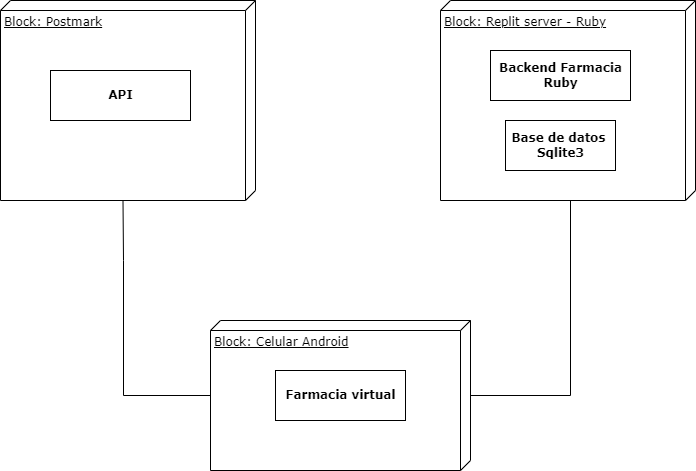

The diagram above was exported from draw.io. Its source (the exported page's mxGraphModel, read from the mxfile embedded in the PNG):
<mxGraphModel dx="1050" dy="596" grid="1" gridSize="10" guides="1" tooltips="1" connect="1" arrows="1" fold="1" page="1" pageScale="1" pageWidth="1100" pageHeight="850" background="none" math="0" shadow="0">
  <root>
    <mxCell id="0" />
    <mxCell id="1" parent="0" />
    <mxCell id="39150e848f15840c-2" value="Block: Replit server - Ruby" style="verticalAlign=top;align=left;spacingTop=8;spacingLeft=2;spacingRight=12;shape=cube;size=10;direction=south;fontStyle=4;html=1;rounded=0;shadow=0;comic=0;labelBackgroundColor=none;strokeWidth=1;fontFamily=Verdana;fontSize=12" parent="1" vertex="1">
      <mxGeometry x="600" y="90" width="255" height="200" as="geometry" />
    </mxCell>
    <mxCell id="39150e848f15840c-3" value="Block: Celular Android" style="verticalAlign=top;align=left;spacingTop=8;spacingLeft=2;spacingRight=12;shape=cube;size=10;direction=south;fontStyle=4;html=1;rounded=0;shadow=0;comic=0;labelBackgroundColor=none;strokeWidth=1;fontFamily=Verdana;fontSize=12" parent="1" vertex="1">
      <mxGeometry x="370" y="410" width="260" height="150" as="geometry" />
    </mxCell>
    <mxCell id="39150e848f15840c-8" value="&lt;b&gt;Backend Farmacia&lt;/b&gt;&lt;div&gt;&lt;b&gt;Ruby&lt;/b&gt;&lt;/div&gt;" style="html=1;rounded=0;shadow=0;comic=0;labelBackgroundColor=none;strokeWidth=1;fontFamily=Verdana;fontSize=12;align=center;" parent="1" vertex="1">
      <mxGeometry x="650" y="140" width="140" height="50" as="geometry" />
    </mxCell>
    <mxCell id="39150e848f15840c-17" style="edgeStyle=orthogonalEdgeStyle;rounded=0;html=1;labelBackgroundColor=none;startArrow=none;startFill=0;startSize=8;endArrow=none;endFill=0;endSize=16;fontFamily=Verdana;fontSize=12;" parent="1" source="39150e848f15840c-3" target="39150e848f15840c-2" edge="1">
      <mxGeometry relative="1" as="geometry">
        <Array as="points">
          <mxPoint x="730" y="485" />
        </Array>
      </mxGeometry>
    </mxCell>
    <mxCell id="1fzzX40l4gkTWGsJlZKy-1" value="&lt;b&gt;Base de datos&amp;nbsp;&lt;/b&gt;&lt;div&gt;&lt;b&gt;Sqlite3&lt;/b&gt;&lt;/div&gt;" style="html=1;rounded=0;shadow=0;comic=0;labelBackgroundColor=none;strokeWidth=1;fontFamily=Verdana;fontSize=12;align=center;" parent="1" vertex="1">
      <mxGeometry x="665" y="210" width="110" height="50" as="geometry" />
    </mxCell>
    <mxCell id="1fzzX40l4gkTWGsJlZKy-2" value="&lt;b&gt;Farmacia virtual&lt;/b&gt;" style="html=1;rounded=0;shadow=0;comic=0;labelBackgroundColor=none;strokeWidth=1;fontFamily=Verdana;fontSize=12;align=center;" parent="1" vertex="1">
      <mxGeometry x="435" y="460" width="130" height="50" as="geometry" />
    </mxCell>
    <mxCell id="1fzzX40l4gkTWGsJlZKy-5" value="Block: Postmark" style="verticalAlign=top;align=left;spacingTop=8;spacingLeft=2;spacingRight=12;shape=cube;size=10;direction=south;fontStyle=4;html=1;rounded=0;shadow=0;comic=0;labelBackgroundColor=none;strokeWidth=1;fontFamily=Verdana;fontSize=12" parent="1" vertex="1">
      <mxGeometry x="160" y="90" width="255" height="200" as="geometry" />
    </mxCell>
    <mxCell id="1fzzX40l4gkTWGsJlZKy-6" value="&lt;b&gt;API&lt;/b&gt;" style="html=1;rounded=0;shadow=0;comic=0;labelBackgroundColor=none;strokeWidth=1;fontFamily=Verdana;fontSize=12;align=center;" parent="1" vertex="1">
      <mxGeometry x="210" y="160" width="140" height="50" as="geometry" />
    </mxCell>
    <mxCell id="1fzzX40l4gkTWGsJlZKy-8" style="edgeStyle=orthogonalEdgeStyle;rounded=0;orthogonalLoop=1;jettySize=auto;html=1;entryX=0;entryY=0;entryDx=200;entryDy=132.5;entryPerimeter=0;endArrow=none;endFill=0;" parent="1" source="39150e848f15840c-3" target="1fzzX40l4gkTWGsJlZKy-5" edge="1">
      <mxGeometry relative="1" as="geometry">
        <Array as="points">
          <mxPoint x="283" y="485" />
          <mxPoint x="283" y="350" />
        </Array>
      </mxGeometry>
    </mxCell>
  </root>
</mxGraphModel>